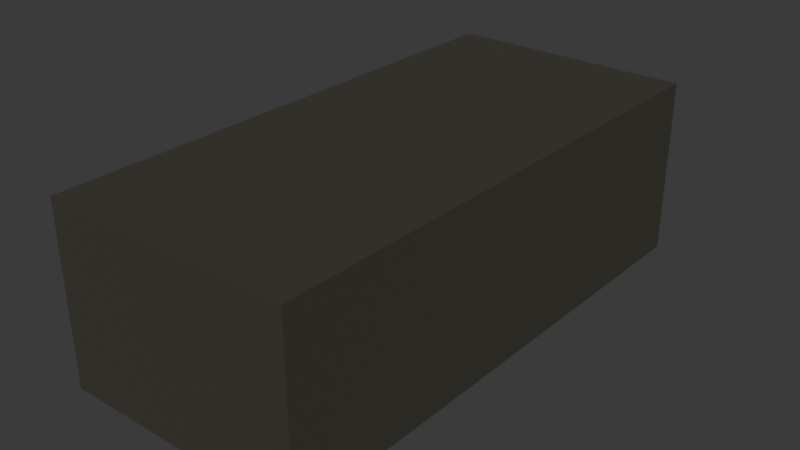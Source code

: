 # Source: basic_box_room.blend  (saved by Blender 5.1.29; exported with 4.5.12 LTS)
import bpy
from mathutils import Matrix  # noqa: F401  (used for matrix-valued properties, if any)

bpy.ops.wm.read_factory_settings(use_empty=True)
scene = bpy.context.scene
scene.name = 'Scene'

# ---- collections
col_collection = bpy.data.collections.new('Collection'); scene.collection.children.link(col_collection)

# ---- materials (node trees are filled in below, after node groups)
mat_material = bpy.data.materials.new('Material')
mat_material.alpha_threshold = 0.0
mat_material.use_backface_culling_lightprobe_volume = False
mat_material.roughness = 0.5
mat_material.line_color = (0.0, 0.0, 0.0, 1.0)

# ---- material node trees
mat_material.use_nodes = True; mat_material.node_tree.nodes.clear()
_N = mat_material.node_tree.nodes; _L = mat_material.node_tree.links
n0 = _N.new('ShaderNodeOutputMaterial'); n0.name = 'Material Output'; n0.location = (200, 100)
n1 = _N.new('ShaderNodeBsdfPrincipled'); n1.name = 'Principled BSDF'; n1.location = (-200, 100)
n1.inputs[0].default_value = (0.05476, 0.05114, 0.03807, 1.0)
_L.new(n1.outputs[0], n0.inputs[0])
n0.is_active_output = True

# ---- world
world_world = bpy.data.worlds.new('World'); scene.world = world_world
world_world.use_nodes = True; world_world.node_tree.nodes.clear()
_N = world_world.node_tree.nodes; _L = world_world.node_tree.links
n0 = _N.new('ShaderNodeOutputWorld'); n0.name = 'World Output'; n0.location = (200, 100)
n1 = _N.new('ShaderNodeBackground'); n1.name = 'Background'; n1.location = (-200, 100)
n1.inputs[0].default_value = (0.05088, 0.05088, 0.05088, 1.0)
_L.new(n1.outputs[0], n0.inputs[0])
n0.is_active_output = True
world_world.color = (0.05088, 0.05088, 0.05088)
world_world.sun_shadow_jitter_overblur = 0.0

# ---- meshes
me_cube = bpy.data.meshes.new('Cube')
me_cube.from_pydata([(1.0, 1.0, 1.0), (1.0, 1.0, -1.0), (1.0, -1.0, 1.0), (1.0, -1.0, -1.0), (-1.0, 1.0, 1.0), (-1.0, 1.0, -1.0), (-1.0, -1.0, 1.0), (-1.0, -1.0, -1.0)], [], [(0, 4, 6, 2), (3, 2, 6, 7), (7, 6, 4, 5), (5, 1, 3, 7), (1, 0, 2, 3), (5, 4, 0, 1)])
_uv = me_cube.uv_layers.new(name='UVMap')
_uv.uv.foreach_set('vector', [0.625, 0.5, 0.875, 0.5, 0.875, 0.75, 0.625, 0.75, 0.375, 0.75, 0.625, 0.75, 0.625, 1.0, 0.375, 1.0, 0.375, 0.0, 0.625, 0.0, 0.625, 0.25, 0.375, 0.25, 0.125, 0.5, 0.375, 0.5, 0.375, 0.75, 0.125, 0.75, 0.375, 0.5, 0.625, 0.5, 0.625, 0.75, 0.375, 0.75, 0.375, 0.25, 0.625, 0.25, 0.625, 0.5, 0.375, 0.5])
me_cube.materials.append(mat_material)
me_cube.use_mirror_vertex_groups = False
me_cube.update()

# ---- objects
ob_cube = bpy.data.objects.new('Cube', me_cube)

# ---- transforms, parenting, visibility, modifiers, constraints
ob_cube.location = (0.0, 0.0, 0.0)
ob_cube.scale = (70.0, 150.0, 50.0)
ob_cube.lock_rotations_4d = False
ob_cube.empty_display_type = 'ARROWS'
ob_cube.lineart.crease_threshold = 0.0

# ---- collection membership
col_collection.objects.link(ob_cube)

# ---- scene / render settings (as saved in the file)
scene.frame_start = 1; scene.frame_end = 250; scene.frame_set(1)
scene.render.engine = 'BLENDER_EEVEE_NEXT'
scene.render.bake_bias = 0.0
scene.render.bake_samples = 0
scene.cycles.sampling_pattern = 'TABULATED_SOBOL'
scene.eevee.use_volume_custom_range = False
bpy.context.view_layer.update()

# ---- added for rendering (the .blend has no active camera and no usable light): camera, sun
cam_auto = bpy.data.cameras.new('AutoCamera')
cam_auto.lens = 50.0
cam_auto.sensor_width = 36.0
cam_auto.clip_end = 5615.5
ob_auto_camera = bpy.data.objects.new('AutoCamera', cam_auto)
scene.collection.objects.link(ob_auto_camera)
ob_auto_camera.location = (319.973, -383.967, 255.978)
ob_auto_camera.rotation_euler = (1.09748, -7.21219e-08, 0.694738)
scene.camera = ob_auto_camera
light_auto_sun = bpy.data.lights.new('AutoSun', 'SUN')
light_auto_sun.energy = 3.0
light_auto_sun.angle = 0.0523599
ob_auto_sun = bpy.data.objects.new('AutoSun', light_auto_sun)
scene.collection.objects.link(ob_auto_sun)
ob_auto_sun.rotation_euler = (0.872665, 0.174533, 0.523599)
bpy.context.view_layer.update()
